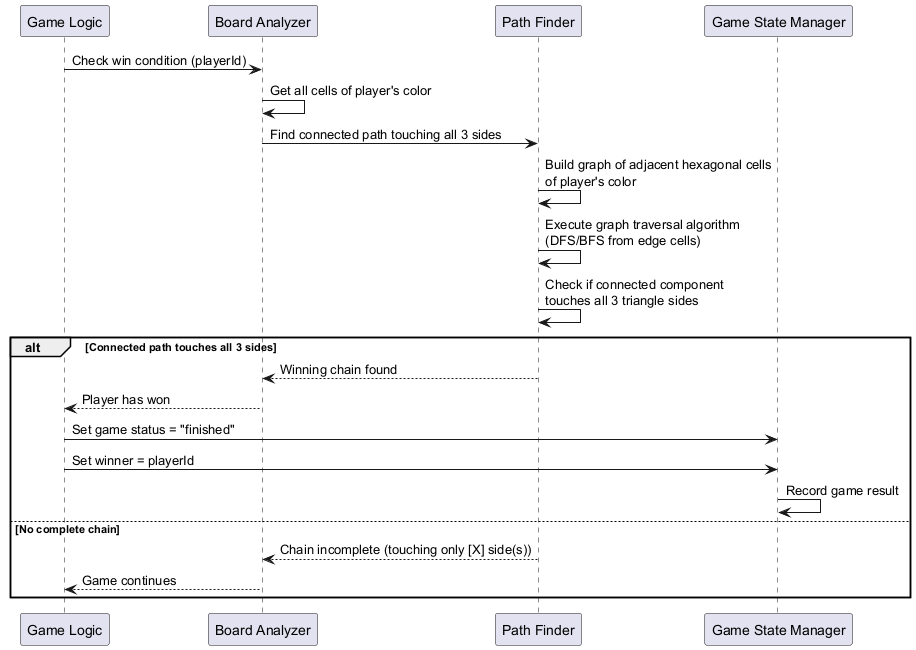

The diagram above was rendered by PlantUML. Its source (embedded in the PNG):
@startuml
participant "Game Logic" as GL
participant "Board Analyzer" as BA
participant "Path Finder" as PF
participant "Game State Manager" as GSM

GL -> BA: Check win condition (playerId)
BA -> BA: Get all cells of player's color
BA -> PF: Find connected path touching all 3 sides
PF -> PF: Build graph of adjacent hexagonal cells\nof player's color
PF -> PF: Execute graph traversal algorithm\n(DFS/BFS from edge cells)
PF -> PF: Check if connected component\ntouches all 3 triangle sides
alt Connected path touches all 3 sides
    PF --> BA: Winning chain found
    BA --> GL: Player has won
    GL -> GSM: Set game status = "finished"
    GL -> GSM: Set winner = playerId
    GSM -> GSM: Record game result
else No complete chain
    PF --> BA: Chain incomplete (touching only [X] side(s))
    BA --> GL: Game continues
end
@enduml